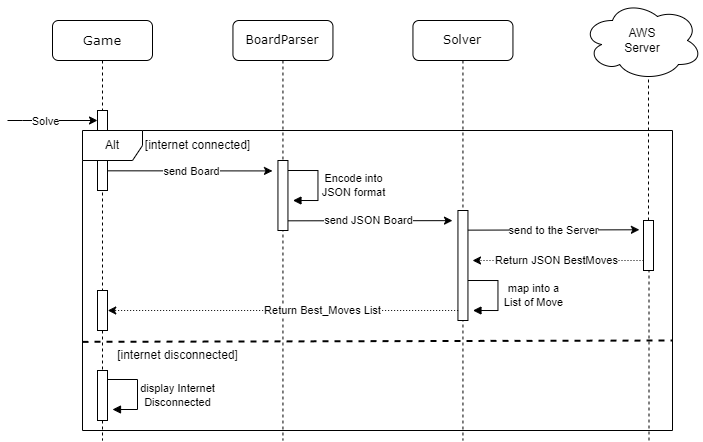

The diagram above was exported from draw.io. Its source (the exported page's mxGraphModel, read from the mxfile embedded in the PNG):
<mxGraphModel dx="1185" dy="605" grid="1" gridSize="10" guides="1" tooltips="1" connect="1" arrows="1" fold="1" page="1" pageScale="1" pageWidth="1100" pageHeight="850" math="0" shadow="0">
  <root>
    <mxCell id="0" />
    <mxCell id="1" parent="0" />
    <mxCell id="K1NJ_-Ya3fgtozrmZVtu-16" value="BoardParser" style="shape=umlLifeline;perimeter=lifelinePerimeter;whiteSpace=wrap;html=1;container=1;collapsible=0;recursiveResize=0;outlineConnect=0;rounded=1;shadow=0;comic=0;labelBackgroundColor=default;strokeWidth=1;fontFamily=Verdana;fontSize=12;align=center;" vertex="1" parent="1">
      <mxGeometry x="260.45" y="40" width="100" height="420" as="geometry" />
    </mxCell>
    <mxCell id="K1NJ_-Ya3fgtozrmZVtu-30" value="" style="html=1;align=left;spacingLeft=2;endArrow=block;rounded=0;edgeStyle=orthogonalEdgeStyle;curved=0;rounded=0;fontSize=13;labelBackgroundColor=default;" edge="1" parent="K1NJ_-Ya3fgtozrmZVtu-16">
      <mxGeometry relative="1" as="geometry">
        <mxPoint x="55" y="150" as="sourcePoint" />
        <Array as="points">
          <mxPoint x="85" y="180" />
        </Array>
        <mxPoint x="60" y="180" as="targetPoint" />
      </mxGeometry>
    </mxCell>
    <mxCell id="K1NJ_-Ya3fgtozrmZVtu-31" value="Encode into&lt;br&gt;JSON format" style="edgeLabel;html=1;align=center;verticalAlign=middle;resizable=0;points=[];labelBackgroundColor=default;" connectable="0" vertex="1" parent="K1NJ_-Ya3fgtozrmZVtu-30">
      <mxGeometry x="0.0304" y="-1" relative="1" as="geometry">
        <mxPoint x="36" y="1" as="offset" />
      </mxGeometry>
    </mxCell>
    <mxCell id="K1NJ_-Ya3fgtozrmZVtu-58" style="edgeStyle=elbowEdgeStyle;rounded=0;orthogonalLoop=1;jettySize=auto;html=1;elbow=vertical;curved=0;labelBackgroundColor=default;exitX=1.086;exitY=0.414;exitDx=0;exitDy=0;exitPerimeter=0;" edge="1" parent="K1NJ_-Ya3fgtozrmZVtu-16">
      <mxGeometry relative="1" as="geometry">
        <mxPoint x="-125.44999999999987" y="150.32" as="sourcePoint" />
        <mxPoint x="39.55000000000001" y="150" as="targetPoint" />
      </mxGeometry>
    </mxCell>
    <mxCell id="K1NJ_-Ya3fgtozrmZVtu-59" value="send Board" style="edgeLabel;html=1;align=center;verticalAlign=middle;resizable=1;points=[];movable=1;rotatable=1;deletable=1;editable=1;locked=0;connectable=1;labelBackgroundColor=default;" connectable="0" vertex="1" parent="K1NJ_-Ya3fgtozrmZVtu-58">
      <mxGeometry x="-0.6324" y="-1" relative="1" as="geometry">
        <mxPoint x="54" y="-1" as="offset" />
      </mxGeometry>
    </mxCell>
    <mxCell id="K1NJ_-Ya3fgtozrmZVtu-18" value="Solver" style="shape=umlLifeline;perimeter=lifelinePerimeter;whiteSpace=wrap;html=1;container=1;collapsible=0;recursiveResize=0;outlineConnect=0;rounded=1;shadow=0;comic=0;labelBackgroundColor=default;strokeWidth=1;fontFamily=Verdana;fontSize=12;align=center;" vertex="1" parent="1">
      <mxGeometry x="440.45" y="40" width="100" height="420" as="geometry" />
    </mxCell>
    <mxCell id="K1NJ_-Ya3fgtozrmZVtu-23" value="" style="html=1;points=[];perimeter=orthogonalPerimeter;rounded=0;shadow=0;comic=0;labelBackgroundColor=default;strokeWidth=1;fontFamily=Verdana;fontSize=12;align=center;" vertex="1" parent="K1NJ_-Ya3fgtozrmZVtu-18">
      <mxGeometry x="45" y="190" width="10" height="110" as="geometry" />
    </mxCell>
    <mxCell id="K1NJ_-Ya3fgtozrmZVtu-60" style="edgeStyle=elbowEdgeStyle;rounded=0;orthogonalLoop=1;jettySize=auto;html=1;elbow=vertical;curved=0;labelBackgroundColor=default;exitX=1.086;exitY=0.414;exitDx=0;exitDy=0;exitPerimeter=0;" edge="1" parent="K1NJ_-Ya3fgtozrmZVtu-18">
      <mxGeometry relative="1" as="geometry">
        <mxPoint x="-130.44999999999987" y="200.32" as="sourcePoint" />
        <mxPoint x="39.55000000000001" y="200" as="targetPoint" />
      </mxGeometry>
    </mxCell>
    <mxCell id="K1NJ_-Ya3fgtozrmZVtu-61" value="send JSON Board" style="edgeLabel;html=1;align=center;verticalAlign=middle;resizable=1;points=[];movable=1;rotatable=1;deletable=1;editable=1;locked=0;connectable=1;labelBackgroundColor=default;" connectable="0" vertex="1" parent="K1NJ_-Ya3fgtozrmZVtu-60">
      <mxGeometry x="-0.6324" y="-1" relative="1" as="geometry">
        <mxPoint x="54" y="-1" as="offset" />
      </mxGeometry>
    </mxCell>
    <mxCell id="K1NJ_-Ya3fgtozrmZVtu-66" style="edgeStyle=elbowEdgeStyle;rounded=0;orthogonalLoop=1;jettySize=auto;html=1;elbow=vertical;curved=0;labelBackgroundColor=default;exitX=1.086;exitY=0.414;exitDx=0;exitDy=0;exitPerimeter=0;entryX=-0.442;entryY=0.193;entryDx=0;entryDy=0;entryPerimeter=0;" edge="1" parent="K1NJ_-Ya3fgtozrmZVtu-18">
      <mxGeometry relative="1" as="geometry">
        <mxPoint x="55.000000000000114" y="209.63" as="sourcePoint" />
        <mxPoint x="226.45" y="209.31" as="targetPoint" />
      </mxGeometry>
    </mxCell>
    <mxCell id="K1NJ_-Ya3fgtozrmZVtu-67" value="send to the Server" style="edgeLabel;html=1;align=center;verticalAlign=middle;resizable=1;points=[];movable=1;rotatable=1;deletable=1;editable=1;locked=0;connectable=1;labelBackgroundColor=default;" connectable="0" vertex="1" parent="K1NJ_-Ya3fgtozrmZVtu-66">
      <mxGeometry x="-0.6324" y="-1" relative="1" as="geometry">
        <mxPoint x="54" y="-1" as="offset" />
      </mxGeometry>
    </mxCell>
    <mxCell id="K1NJ_-Ya3fgtozrmZVtu-73" value="" style="html=1;align=left;spacingLeft=2;endArrow=block;rounded=0;edgeStyle=orthogonalEdgeStyle;curved=0;rounded=0;fontSize=13;labelBackgroundColor=default;" edge="1" parent="K1NJ_-Ya3fgtozrmZVtu-18">
      <mxGeometry relative="1" as="geometry">
        <mxPoint x="55" y="260" as="sourcePoint" />
        <Array as="points">
          <mxPoint x="85.00000000000006" y="290" />
        </Array>
        <mxPoint x="60" y="290" as="targetPoint" />
      </mxGeometry>
    </mxCell>
    <mxCell id="K1NJ_-Ya3fgtozrmZVtu-74" value="map into a&lt;br&gt;List of Move" style="edgeLabel;html=1;align=center;verticalAlign=middle;resizable=0;points=[];labelBackgroundColor=default;" connectable="0" vertex="1" parent="K1NJ_-Ya3fgtozrmZVtu-73">
      <mxGeometry x="0.0304" y="-1" relative="1" as="geometry">
        <mxPoint x="36" y="1" as="offset" />
      </mxGeometry>
    </mxCell>
    <mxCell id="K1NJ_-Ya3fgtozrmZVtu-29" value="" style="html=1;points=[];perimeter=orthogonalPerimeter;rounded=0;shadow=0;comic=0;labelBackgroundColor=default;strokeWidth=1;fontFamily=Verdana;fontSize=12;align=center;" vertex="1" parent="1">
      <mxGeometry x="305.45" y="180" width="10" height="70" as="geometry" />
    </mxCell>
    <mxCell id="K1NJ_-Ya3fgtozrmZVtu-32" value="Game" style="shape=umlLifeline;perimeter=lifelinePerimeter;whiteSpace=wrap;html=1;container=1;collapsible=0;recursiveResize=0;outlineConnect=0;rounded=1;shadow=0;comic=0;labelBackgroundColor=none;strokeWidth=1;fontFamily=Verdana;fontSize=13;align=center;" vertex="1" parent="1">
      <mxGeometry x="80" y="40" width="100" height="420" as="geometry" />
    </mxCell>
    <mxCell id="K1NJ_-Ya3fgtozrmZVtu-33" value="" style="html=1;points=[];perimeter=orthogonalPerimeter;rounded=0;shadow=0;comic=0;labelBackgroundColor=none;strokeWidth=1;fontFamily=Verdana;fontSize=13;align=center;" vertex="1" parent="K1NJ_-Ya3fgtozrmZVtu-32">
      <mxGeometry x="45" y="90" width="10" height="80" as="geometry" />
    </mxCell>
    <mxCell id="K1NJ_-Ya3fgtozrmZVtu-56" style="edgeStyle=elbowEdgeStyle;rounded=0;orthogonalLoop=1;jettySize=auto;html=1;elbow=horizontal;curved=0;labelBackgroundColor=default;" edge="1" parent="K1NJ_-Ya3fgtozrmZVtu-32">
      <mxGeometry relative="1" as="geometry">
        <mxPoint x="-45" y="100" as="sourcePoint" />
        <mxPoint x="45" y="100" as="targetPoint" />
        <Array as="points">
          <mxPoint x="-30" y="100" />
        </Array>
      </mxGeometry>
    </mxCell>
    <mxCell id="K1NJ_-Ya3fgtozrmZVtu-57" value="Solve" style="edgeLabel;html=1;align=center;verticalAlign=middle;resizable=1;points=[];movable=1;rotatable=1;deletable=1;editable=1;locked=0;connectable=1;labelBackgroundColor=default;" connectable="0" vertex="1" parent="K1NJ_-Ya3fgtozrmZVtu-56">
      <mxGeometry x="-0.6324" y="-1" relative="1" as="geometry">
        <mxPoint x="21" as="offset" />
      </mxGeometry>
    </mxCell>
    <mxCell id="K1NJ_-Ya3fgtozrmZVtu-77" value="" style="html=1;points=[];perimeter=orthogonalPerimeter;rounded=0;shadow=0;comic=0;labelBackgroundColor=none;strokeWidth=1;fontFamily=Verdana;fontSize=13;align=center;" vertex="1" parent="K1NJ_-Ya3fgtozrmZVtu-32">
      <mxGeometry x="45" y="270" width="10" height="40" as="geometry" />
    </mxCell>
    <mxCell id="K1NJ_-Ya3fgtozrmZVtu-62" value="AWS&lt;br&gt;Server" style="ellipse;shape=cloud;whiteSpace=wrap;html=1;" vertex="1" parent="1">
      <mxGeometry x="610" y="20" width="120" height="80" as="geometry" />
    </mxCell>
    <mxCell id="K1NJ_-Ya3fgtozrmZVtu-63" value="" style="endArrow=none;dashed=1;html=1;rounded=0;entryX=0.55;entryY=0.95;entryDx=0;entryDy=0;entryPerimeter=0;" edge="1" parent="1" source="K1NJ_-Ya3fgtozrmZVtu-64" target="K1NJ_-Ya3fgtozrmZVtu-62">
      <mxGeometry width="50" height="50" relative="1" as="geometry">
        <mxPoint x="676" y="600" as="sourcePoint" />
        <mxPoint x="700" y="150" as="targetPoint" />
      </mxGeometry>
    </mxCell>
    <mxCell id="K1NJ_-Ya3fgtozrmZVtu-65" value="" style="endArrow=none;dashed=1;html=1;rounded=0;entryX=0.55;entryY=0.95;entryDx=0;entryDy=0;entryPerimeter=0;" edge="1" parent="1">
      <mxGeometry width="50" height="50" relative="1" as="geometry">
        <mxPoint x="676.5" y="460" as="sourcePoint" />
        <mxPoint x="676.5" y="287.4999999999999" as="targetPoint" />
      </mxGeometry>
    </mxCell>
    <mxCell id="K1NJ_-Ya3fgtozrmZVtu-64" value="" style="html=1;points=[];perimeter=orthogonalPerimeter;rounded=0;shadow=0;comic=0;labelBackgroundColor=default;strokeWidth=1;fontFamily=Verdana;fontSize=12;align=center;" vertex="1" parent="1">
      <mxGeometry x="671" y="239.9999999999999" width="10" height="50" as="geometry" />
    </mxCell>
    <mxCell id="K1NJ_-Ya3fgtozrmZVtu-68" value="" style="endArrow=classic;html=1;rounded=0;dashed=1;dashPattern=1 2;labelBackgroundColor=default;" edge="1" parent="1">
      <mxGeometry width="50" height="50" relative="1" as="geometry">
        <mxPoint x="671" y="279.9999999999999" as="sourcePoint" />
        <mxPoint x="500" y="280" as="targetPoint" />
      </mxGeometry>
    </mxCell>
    <mxCell id="K1NJ_-Ya3fgtozrmZVtu-69" value="Return JSON BestMoves" style="edgeLabel;html=1;align=center;verticalAlign=middle;resizable=0;points=[];labelBackgroundColor=default;" connectable="0" vertex="1" parent="K1NJ_-Ya3fgtozrmZVtu-68">
      <mxGeometry x="-0.4408" y="-1" relative="1" as="geometry">
        <mxPoint x="-39" y="1" as="offset" />
      </mxGeometry>
    </mxCell>
    <mxCell id="K1NJ_-Ya3fgtozrmZVtu-75" value="" style="endArrow=classic;html=1;rounded=0;dashed=1;dashPattern=1 2;labelBackgroundColor=default;" edge="1" parent="1">
      <mxGeometry width="50" height="50" relative="1" as="geometry">
        <mxPoint x="485.64" y="329.9999999999999" as="sourcePoint" />
        <mxPoint x="135.26034482758604" y="329.9999999999999" as="targetPoint" />
      </mxGeometry>
    </mxCell>
    <mxCell id="K1NJ_-Ya3fgtozrmZVtu-76" value="Return Best_Moves List" style="edgeLabel;html=1;align=center;verticalAlign=middle;resizable=0;points=[];labelBackgroundColor=default;" connectable="0" vertex="1" parent="K1NJ_-Ya3fgtozrmZVtu-75">
      <mxGeometry x="-0.4408" y="-1" relative="1" as="geometry">
        <mxPoint x="-38" y="1" as="offset" />
      </mxGeometry>
    </mxCell>
    <mxCell id="K1NJ_-Ya3fgtozrmZVtu-78" value="Alt" style="shape=umlFrame;whiteSpace=wrap;html=1;pointerEvents=0;labelBackgroundColor=none;" vertex="1" parent="1">
      <mxGeometry x="110" y="150" width="590" height="300" as="geometry" />
    </mxCell>
    <mxCell id="K1NJ_-Ya3fgtozrmZVtu-79" value="" style="endArrow=none;dashed=1;html=1;strokeWidth=2;rounded=0;labelBackgroundColor=#0d1117;entryX=1;entryY=0.7;entryDx=0;entryDy=0;entryPerimeter=0;" edge="1" parent="1" target="K1NJ_-Ya3fgtozrmZVtu-78">
      <mxGeometry width="50" height="50" relative="1" as="geometry">
        <mxPoint x="110" y="361.34" as="sourcePoint" />
        <mxPoint x="570" y="360" as="targetPoint" />
      </mxGeometry>
    </mxCell>
    <mxCell id="K1NJ_-Ya3fgtozrmZVtu-80" value="[internet connected]" style="text;html=1;align=center;verticalAlign=middle;resizable=0;points=[];autosize=1;strokeColor=none;fillColor=none;" vertex="1" parent="1">
      <mxGeometry x="160" y="150" width="130" height="30" as="geometry" />
    </mxCell>
    <mxCell id="K1NJ_-Ya3fgtozrmZVtu-81" value="" style="html=1;points=[];perimeter=orthogonalPerimeter;rounded=0;shadow=0;comic=0;labelBackgroundColor=none;strokeWidth=1;fontFamily=Verdana;fontSize=13;align=center;" vertex="1" parent="1">
      <mxGeometry x="125" y="390" width="10" height="50" as="geometry" />
    </mxCell>
    <mxCell id="K1NJ_-Ya3fgtozrmZVtu-82" value="[internet disconnected]" style="text;html=1;align=center;verticalAlign=middle;resizable=0;points=[];autosize=1;strokeColor=none;fillColor=none;" vertex="1" parent="1">
      <mxGeometry x="135" y="360" width="140" height="30" as="geometry" />
    </mxCell>
    <mxCell id="K1NJ_-Ya3fgtozrmZVtu-83" value="" style="html=1;align=left;spacingLeft=2;endArrow=block;rounded=0;edgeStyle=orthogonalEdgeStyle;curved=0;rounded=0;fontSize=13;labelBackgroundColor=default;" edge="1" parent="1">
      <mxGeometry relative="1" as="geometry">
        <mxPoint x="135" y="399" as="sourcePoint" />
        <Array as="points">
          <mxPoint x="165" y="429" />
        </Array>
        <mxPoint x="140" y="429" as="targetPoint" />
      </mxGeometry>
    </mxCell>
    <mxCell id="K1NJ_-Ya3fgtozrmZVtu-84" value="display Internet&lt;br&gt;Disconnected" style="edgeLabel;html=1;align=center;verticalAlign=middle;resizable=0;points=[];labelBackgroundColor=default;" connectable="0" vertex="1" parent="K1NJ_-Ya3fgtozrmZVtu-83">
      <mxGeometry x="0.0304" y="-1" relative="1" as="geometry">
        <mxPoint x="41" y="2" as="offset" />
      </mxGeometry>
    </mxCell>
  </root>
</mxGraphModel>